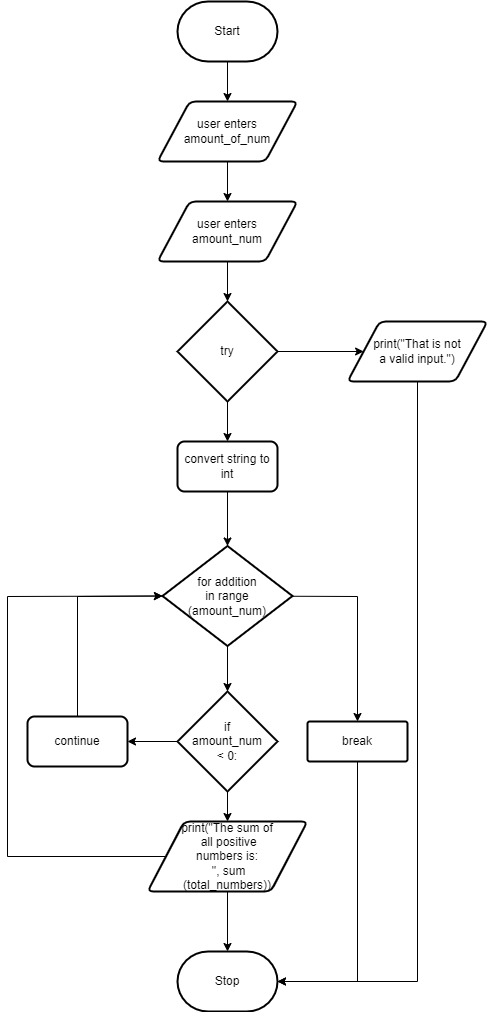

The diagram above was exported from draw.io. Its source (the exported page's mxGraphModel, read from the mxfile embedded in the PNG):
<mxGraphModel dx="1245" dy="262" grid="1" gridSize="10" guides="1" tooltips="1" connect="1" arrows="1" fold="1" page="1" pageScale="1" pageWidth="827" pageHeight="1169" math="0" shadow="0">
  <root>
    <mxCell id="0" />
    <mxCell id="1" parent="0" />
    <mxCell id="7" style="edgeStyle=none;html=1;exitX=0.5;exitY=1;exitDx=0;exitDy=0;exitPerimeter=0;entryX=0.5;entryY=0;entryDx=0;entryDy=0;" edge="1" parent="1" source="2" target="3">
      <mxGeometry relative="1" as="geometry" />
    </mxCell>
    <mxCell id="2" value="Start" style="strokeWidth=2;html=1;shape=mxgraph.flowchart.terminator;whiteSpace=wrap;" parent="1" vertex="1">
      <mxGeometry x="40" y="40" width="100" height="60" as="geometry" />
    </mxCell>
    <mxCell id="8" style="edgeStyle=none;html=1;exitX=0.5;exitY=1;exitDx=0;exitDy=0;entryX=0.5;entryY=0;entryDx=0;entryDy=0;" edge="1" parent="1" source="3" target="6">
      <mxGeometry relative="1" as="geometry" />
    </mxCell>
    <mxCell id="3" value="user enters amount_of_num" style="shape=parallelogram;html=1;strokeWidth=2;perimeter=parallelogramPerimeter;whiteSpace=wrap;rounded=1;arcSize=12;size=0.23;" parent="1" vertex="1">
      <mxGeometry x="20" y="140" width="140" height="60" as="geometry" />
    </mxCell>
    <mxCell id="12" style="edgeStyle=none;html=1;exitX=0.5;exitY=1;exitDx=0;exitDy=0;entryX=0.5;entryY=0;entryDx=0;entryDy=0;entryPerimeter=0;" edge="1" parent="1" source="6" target="9">
      <mxGeometry relative="1" as="geometry" />
    </mxCell>
    <mxCell id="6" value="user enters &lt;br&gt;amount_num" style="shape=parallelogram;html=1;strokeWidth=2;perimeter=parallelogramPerimeter;whiteSpace=wrap;rounded=1;arcSize=12;size=0.23;" vertex="1" parent="1">
      <mxGeometry x="20" y="240" width="140" height="60" as="geometry" />
    </mxCell>
    <mxCell id="13" style="edgeStyle=none;html=1;exitX=1;exitY=0.5;exitDx=0;exitDy=0;exitPerimeter=0;entryX=0;entryY=0.5;entryDx=0;entryDy=0;" edge="1" parent="1" source="9" target="10">
      <mxGeometry relative="1" as="geometry" />
    </mxCell>
    <mxCell id="14" style="edgeStyle=none;html=1;exitX=0.5;exitY=1;exitDx=0;exitDy=0;exitPerimeter=0;entryX=0.5;entryY=0;entryDx=0;entryDy=0;" edge="1" parent="1" source="9" target="11">
      <mxGeometry relative="1" as="geometry" />
    </mxCell>
    <mxCell id="9" value="try" style="strokeWidth=2;html=1;shape=mxgraph.flowchart.decision;whiteSpace=wrap;rounded=1;" vertex="1" parent="1">
      <mxGeometry x="40" y="340" width="100" height="100" as="geometry" />
    </mxCell>
    <mxCell id="30" style="edgeStyle=none;rounded=0;html=1;entryX=1;entryY=0.5;entryDx=0;entryDy=0;entryPerimeter=0;" edge="1" parent="1" source="10" target="27">
      <mxGeometry relative="1" as="geometry">
        <Array as="points">
          <mxPoint x="280" y="1020" />
        </Array>
      </mxGeometry>
    </mxCell>
    <mxCell id="10" value="print(&quot;That is not &lt;br&gt;a valid input.&quot;)" style="shape=parallelogram;html=1;strokeWidth=2;perimeter=parallelogramPerimeter;whiteSpace=wrap;rounded=1;arcSize=12;size=0.23;" vertex="1" parent="1">
      <mxGeometry x="210" y="360" width="140" height="60" as="geometry" />
    </mxCell>
    <mxCell id="17" style="edgeStyle=none;html=1;exitX=0.5;exitY=1;exitDx=0;exitDy=0;entryX=0.5;entryY=0;entryDx=0;entryDy=0;entryPerimeter=0;" edge="1" parent="1" source="11" target="15">
      <mxGeometry relative="1" as="geometry" />
    </mxCell>
    <mxCell id="11" value="convert string to int" style="rounded=1;whiteSpace=wrap;html=1;absoluteArcSize=1;arcSize=14;strokeWidth=2;" vertex="1" parent="1">
      <mxGeometry x="40" y="480" width="100" height="50" as="geometry" />
    </mxCell>
    <mxCell id="18" style="edgeStyle=none;html=1;exitX=0.5;exitY=1;exitDx=0;exitDy=0;exitPerimeter=0;entryX=0.5;entryY=0;entryDx=0;entryDy=0;entryPerimeter=0;" edge="1" parent="1" source="15" target="16">
      <mxGeometry relative="1" as="geometry" />
    </mxCell>
    <mxCell id="26" style="edgeStyle=none;rounded=0;html=1;entryX=0.5;entryY=0;entryDx=0;entryDy=0;entryPerimeter=0;" edge="1" parent="1" source="15" target="25">
      <mxGeometry relative="1" as="geometry">
        <Array as="points">
          <mxPoint x="220" y="635" />
        </Array>
      </mxGeometry>
    </mxCell>
    <mxCell id="15" value="for addition &lt;br&gt;in range&lt;br&gt;(amount_num)" style="strokeWidth=2;html=1;shape=mxgraph.flowchart.decision;whiteSpace=wrap;rounded=1;" vertex="1" parent="1">
      <mxGeometry x="25" y="584.5" width="130" height="100" as="geometry" />
    </mxCell>
    <mxCell id="21" style="edgeStyle=none;html=1;entryX=1;entryY=0.5;entryDx=0;entryDy=0;" edge="1" parent="1" source="16" target="20">
      <mxGeometry relative="1" as="geometry" />
    </mxCell>
    <mxCell id="22" style="edgeStyle=none;html=1;exitX=0.5;exitY=1;exitDx=0;exitDy=0;exitPerimeter=0;entryX=0.5;entryY=0;entryDx=0;entryDy=0;" edge="1" parent="1" source="16" target="19">
      <mxGeometry relative="1" as="geometry" />
    </mxCell>
    <mxCell id="16" value="if &lt;br&gt;amount_num &lt;br&gt;&amp;lt; 0:" style="strokeWidth=2;html=1;shape=mxgraph.flowchart.decision;whiteSpace=wrap;rounded=1;" vertex="1" parent="1">
      <mxGeometry x="40" y="730" width="100" height="100" as="geometry" />
    </mxCell>
    <mxCell id="23" style="edgeStyle=none;html=1;exitX=0;exitY=0.5;exitDx=0;exitDy=0;entryX=0;entryY=0.5;entryDx=0;entryDy=0;entryPerimeter=0;rounded=0;" edge="1" parent="1" source="19" target="15">
      <mxGeometry relative="1" as="geometry">
        <Array as="points">
          <mxPoint x="-130" y="895" />
          <mxPoint x="-130" y="635" />
        </Array>
      </mxGeometry>
    </mxCell>
    <mxCell id="28" style="edgeStyle=none;rounded=0;html=1;exitX=0.5;exitY=1;exitDx=0;exitDy=0;entryX=0.5;entryY=0;entryDx=0;entryDy=0;entryPerimeter=0;" edge="1" parent="1" source="19" target="27">
      <mxGeometry relative="1" as="geometry" />
    </mxCell>
    <mxCell id="19" value="print(&quot;The sum of&lt;br&gt;&amp;nbsp;all positive &lt;br&gt;numbers is:&lt;br&gt;&amp;nbsp;&quot;, sum&lt;br&gt;(total_numbers))" style="shape=parallelogram;html=1;strokeWidth=2;perimeter=parallelogramPerimeter;whiteSpace=wrap;rounded=1;arcSize=12;size=0.23;" vertex="1" parent="1">
      <mxGeometry x="10" y="860" width="160" height="70" as="geometry" />
    </mxCell>
    <mxCell id="24" style="edgeStyle=none;html=1;entryX=0;entryY=0.5;entryDx=0;entryDy=0;entryPerimeter=0;rounded=0;" edge="1" parent="1" source="20" target="15">
      <mxGeometry relative="1" as="geometry">
        <mxPoint x="20" y="630" as="targetPoint" />
        <Array as="points">
          <mxPoint x="-60" y="635" />
        </Array>
      </mxGeometry>
    </mxCell>
    <mxCell id="20" value="continue" style="rounded=1;whiteSpace=wrap;html=1;absoluteArcSize=1;arcSize=14;strokeWidth=2;" vertex="1" parent="1">
      <mxGeometry x="-110" y="755" width="100" height="50" as="geometry" />
    </mxCell>
    <mxCell id="29" style="edgeStyle=none;rounded=0;html=1;exitX=0.5;exitY=1;exitDx=0;exitDy=0;exitPerimeter=0;entryX=1;entryY=0.5;entryDx=0;entryDy=0;entryPerimeter=0;" edge="1" parent="1" source="25" target="27">
      <mxGeometry relative="1" as="geometry">
        <Array as="points">
          <mxPoint x="220" y="1020" />
        </Array>
      </mxGeometry>
    </mxCell>
    <mxCell id="25" value="break" style="strokeWidth=2;html=1;shape=mxgraph.flowchart.process;whiteSpace=wrap;rounded=1;" vertex="1" parent="1">
      <mxGeometry x="170" y="760" width="100" height="40" as="geometry" />
    </mxCell>
    <mxCell id="27" value="Stop" style="strokeWidth=2;html=1;shape=mxgraph.flowchart.terminator;whiteSpace=wrap;rounded=1;" vertex="1" parent="1">
      <mxGeometry x="40" y="990" width="100" height="60" as="geometry" />
    </mxCell>
  </root>
</mxGraphModel>